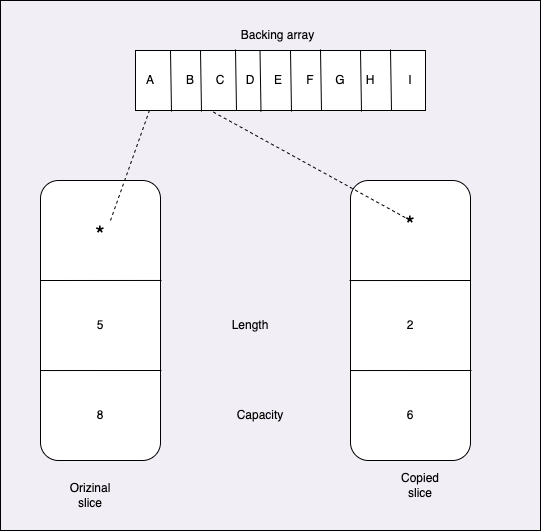

The diagram above was exported from draw.io. Its source (the exported page's mxGraphModel, read from the mxfile embedded in the PNG):
<mxGraphModel dx="650" dy="682" grid="1" gridSize="10" guides="1" tooltips="1" connect="1" arrows="1" fold="1" page="1" pageScale="1" pageWidth="827" pageHeight="1169" math="0" shadow="0">
  <root>
    <mxCell id="0" />
    <mxCell id="1" parent="0" />
    <mxCell id="139" value="" style="rounded=0;whiteSpace=wrap;html=1;fontSize=12;fillColor=#f2eef6;" parent="1" vertex="1">
      <mxGeometry x="50" width="540" height="530" as="geometry" />
    </mxCell>
    <mxCell id="114" value="" style="rounded=1;whiteSpace=wrap;html=1;" parent="1" vertex="1">
      <mxGeometry x="90" y="180" width="120" height="280" as="geometry" />
    </mxCell>
    <mxCell id="115" value="" style="rounded=1;whiteSpace=wrap;html=1;" parent="1" vertex="1">
      <mxGeometry x="400" y="180" width="120" height="280" as="geometry" />
    </mxCell>
    <mxCell id="116" value="" style="endArrow=none;html=1;entryX=1.008;entryY=0.357;entryDx=0;entryDy=0;entryPerimeter=0;" parent="1" target="114" edge="1">
      <mxGeometry width="50" height="50" relative="1" as="geometry">
        <mxPoint x="90" y="280" as="sourcePoint" />
        <mxPoint x="140" y="230" as="targetPoint" />
      </mxGeometry>
    </mxCell>
    <mxCell id="117" value="" style="endArrow=none;html=1;entryX=1.008;entryY=0.357;entryDx=0;entryDy=0;entryPerimeter=0;" parent="1" edge="1">
      <mxGeometry width="50" height="50" relative="1" as="geometry">
        <mxPoint x="90" y="370.04" as="sourcePoint" />
        <mxPoint x="210.96000000000004" y="370.00000000000006" as="targetPoint" />
      </mxGeometry>
    </mxCell>
    <mxCell id="118" value="" style="endArrow=none;html=1;entryX=1.008;entryY=0.357;entryDx=0;entryDy=0;entryPerimeter=0;" parent="1" edge="1">
      <mxGeometry width="50" height="50" relative="1" as="geometry">
        <mxPoint x="400" y="370.03999999999996" as="sourcePoint" />
        <mxPoint x="520.96" y="370" as="targetPoint" />
      </mxGeometry>
    </mxCell>
    <mxCell id="119" value="" style="endArrow=none;html=1;entryX=1.008;entryY=0.357;entryDx=0;entryDy=0;entryPerimeter=0;" parent="1" edge="1">
      <mxGeometry width="50" height="50" relative="1" as="geometry">
        <mxPoint x="399.04" y="280.03999999999996" as="sourcePoint" />
        <mxPoint x="520" y="280" as="targetPoint" />
      </mxGeometry>
    </mxCell>
    <mxCell id="120" value="&lt;font style=&quot;font-size: 24px;&quot;&gt;*&lt;/font&gt;" style="text;html=1;strokeColor=none;fillColor=none;align=center;verticalAlign=middle;whiteSpace=wrap;rounded=0;" parent="1" vertex="1">
      <mxGeometry x="120" y="220" width="60" height="30" as="geometry" />
    </mxCell>
    <mxCell id="121" value="&lt;font style=&quot;font-size: 24px;&quot;&gt;*&lt;/font&gt;" style="text;html=1;strokeColor=none;fillColor=none;align=center;verticalAlign=middle;whiteSpace=wrap;rounded=0;" parent="1" vertex="1">
      <mxGeometry x="430" y="210" width="60" height="30" as="geometry" />
    </mxCell>
    <mxCell id="122" value="&lt;font style=&quot;font-size: 12px;&quot;&gt;5&lt;/font&gt;" style="text;html=1;strokeColor=none;fillColor=none;align=center;verticalAlign=middle;whiteSpace=wrap;rounded=0;" parent="1" vertex="1">
      <mxGeometry x="120" y="310" width="60" height="30" as="geometry" />
    </mxCell>
    <mxCell id="123" value="&lt;font style=&quot;font-size: 12px;&quot;&gt;2&lt;/font&gt;" style="text;html=1;strokeColor=none;fillColor=none;align=center;verticalAlign=middle;whiteSpace=wrap;rounded=0;" parent="1" vertex="1">
      <mxGeometry x="430" y="310" width="60" height="30" as="geometry" />
    </mxCell>
    <mxCell id="124" value="&lt;font style=&quot;font-size: 12px;&quot;&gt;6&lt;/font&gt;" style="text;html=1;strokeColor=none;fillColor=none;align=center;verticalAlign=middle;whiteSpace=wrap;rounded=0;" parent="1" vertex="1">
      <mxGeometry x="430" y="400" width="60" height="30" as="geometry" />
    </mxCell>
    <mxCell id="125" value="&lt;font style=&quot;font-size: 12px;&quot;&gt;8&lt;/font&gt;" style="text;html=1;strokeColor=none;fillColor=none;align=center;verticalAlign=middle;whiteSpace=wrap;rounded=0;" parent="1" vertex="1">
      <mxGeometry x="120" y="400" width="60" height="30" as="geometry" />
    </mxCell>
    <mxCell id="126" value="" style="rounded=0;whiteSpace=wrap;html=1;fontSize=12;" parent="1" vertex="1">
      <mxGeometry x="185" y="50" width="290" height="60" as="geometry" />
    </mxCell>
    <mxCell id="128" value="" style="endArrow=none;html=1;fontSize=12;exitX=0.321;exitY=1.017;exitDx=0;exitDy=0;exitPerimeter=0;" parent="1" edge="1">
      <mxGeometry width="50" height="50" relative="1" as="geometry">
        <mxPoint x="250.99" y="111.01999999999998" as="sourcePoint" />
        <mxPoint x="250" y="50" as="targetPoint" />
      </mxGeometry>
    </mxCell>
    <mxCell id="129" value="" style="endArrow=none;html=1;fontSize=12;exitX=0.321;exitY=1.017;exitDx=0;exitDy=0;exitPerimeter=0;" parent="1" edge="1">
      <mxGeometry width="50" height="50" relative="1" as="geometry">
        <mxPoint x="285.99" y="109.99999999999999" as="sourcePoint" />
        <mxPoint x="285" y="48.98" as="targetPoint" />
      </mxGeometry>
    </mxCell>
    <mxCell id="131" value="" style="endArrow=none;html=1;fontSize=12;exitX=0.321;exitY=1.017;exitDx=0;exitDy=0;exitPerimeter=0;" parent="1" edge="1">
      <mxGeometry width="50" height="50" relative="1" as="geometry">
        <mxPoint x="220.99" y="111.01999999999998" as="sourcePoint" />
        <mxPoint x="220" y="50.00000000000001" as="targetPoint" />
      </mxGeometry>
    </mxCell>
    <mxCell id="132" value="&lt;font style=&quot;font-size: 12px;&quot;&gt;A&lt;/font&gt;" style="text;html=1;strokeColor=none;fillColor=none;align=center;verticalAlign=middle;whiteSpace=wrap;rounded=0;" parent="1" vertex="1">
      <mxGeometry x="170" y="65" width="60" height="30" as="geometry" />
    </mxCell>
    <mxCell id="134" value="&lt;font style=&quot;font-size: 12px;&quot;&gt;B&lt;/font&gt;" style="text;html=1;strokeColor=none;fillColor=none;align=center;verticalAlign=middle;whiteSpace=wrap;rounded=0;" parent="1" vertex="1">
      <mxGeometry x="210" y="65" width="60" height="30" as="geometry" />
    </mxCell>
    <mxCell id="135" value="&lt;font style=&quot;font-size: 12px;&quot;&gt;C&lt;/font&gt;" style="text;html=1;strokeColor=none;fillColor=none;align=center;verticalAlign=middle;whiteSpace=wrap;rounded=0;" parent="1" vertex="1">
      <mxGeometry x="240" y="65" width="60" height="30" as="geometry" />
    </mxCell>
    <mxCell id="137" value="" style="endArrow=none;dashed=1;html=1;fontSize=12;entryX=0.048;entryY=1;entryDx=0;entryDy=0;entryPerimeter=0;" parent="1" edge="1" target="126">
      <mxGeometry width="50" height="50" relative="1" as="geometry">
        <mxPoint x="160" y="220" as="sourcePoint" />
        <mxPoint x="260" y="110" as="targetPoint" />
      </mxGeometry>
    </mxCell>
    <mxCell id="138" value="" style="endArrow=none;dashed=1;html=1;fontSize=12;exitX=0.5;exitY=0.333;exitDx=0;exitDy=0;exitPerimeter=0;" parent="1" source="121" edge="1">
      <mxGeometry width="50" height="50" relative="1" as="geometry">
        <mxPoint x="330" y="160" as="sourcePoint" />
        <mxPoint x="260" y="110" as="targetPoint" />
      </mxGeometry>
    </mxCell>
    <mxCell id="140" value="Orizinal slice" style="text;html=1;strokeColor=none;fillColor=none;align=center;verticalAlign=middle;whiteSpace=wrap;rounded=0;fontSize=12;" parent="1" vertex="1">
      <mxGeometry x="110" y="480" width="60" height="30" as="geometry" />
    </mxCell>
    <mxCell id="141" value="Copied slice" style="text;html=1;strokeColor=none;fillColor=none;align=center;verticalAlign=middle;whiteSpace=wrap;rounded=0;fontSize=12;" parent="1" vertex="1">
      <mxGeometry x="440" y="470" width="60" height="30" as="geometry" />
    </mxCell>
    <mxCell id="142" value="Backing array" style="text;html=1;strokeColor=none;fillColor=none;align=center;verticalAlign=middle;whiteSpace=wrap;rounded=0;fontSize=12;" parent="1" vertex="1">
      <mxGeometry x="285" y="20" width="85" height="30" as="geometry" />
    </mxCell>
    <mxCell id="143" value="Length" style="text;html=1;strokeColor=none;fillColor=none;align=center;verticalAlign=middle;whiteSpace=wrap;rounded=0;fontSize=12;" parent="1" vertex="1">
      <mxGeometry x="270" y="310" width="60" height="30" as="geometry" />
    </mxCell>
    <mxCell id="144" value="Capacity" style="text;html=1;strokeColor=none;fillColor=none;align=center;verticalAlign=middle;whiteSpace=wrap;rounded=0;fontSize=12;" parent="1" vertex="1">
      <mxGeometry x="280" y="400" width="60" height="30" as="geometry" />
    </mxCell>
    <mxCell id="145" value="" style="endArrow=none;html=1;fontSize=12;exitX=0.321;exitY=1.017;exitDx=0;exitDy=0;exitPerimeter=0;" edge="1" parent="1">
      <mxGeometry width="50" height="50" relative="1" as="geometry">
        <mxPoint x="310.49" y="111.02" as="sourcePoint" />
        <mxPoint x="309.5" y="50.000000000000014" as="targetPoint" />
      </mxGeometry>
    </mxCell>
    <mxCell id="146" value="" style="endArrow=none;html=1;fontSize=12;exitX=0.321;exitY=1.017;exitDx=0;exitDy=0;exitPerimeter=0;" edge="1" parent="1">
      <mxGeometry width="50" height="50" relative="1" as="geometry">
        <mxPoint x="340.99" y="111.02" as="sourcePoint" />
        <mxPoint x="340" y="50.000000000000014" as="targetPoint" />
      </mxGeometry>
    </mxCell>
    <mxCell id="147" value="" style="endArrow=none;html=1;fontSize=12;exitX=0.321;exitY=1.017;exitDx=0;exitDy=0;exitPerimeter=0;" edge="1" parent="1">
      <mxGeometry width="50" height="50" relative="1" as="geometry">
        <mxPoint x="370.99" y="110" as="sourcePoint" />
        <mxPoint x="370" y="48.98000000000002" as="targetPoint" />
      </mxGeometry>
    </mxCell>
    <mxCell id="148" value="" style="endArrow=none;html=1;fontSize=12;exitX=0.321;exitY=1.017;exitDx=0;exitDy=0;exitPerimeter=0;" edge="1" parent="1">
      <mxGeometry width="50" height="50" relative="1" as="geometry">
        <mxPoint x="410.99" y="111.02000000000001" as="sourcePoint" />
        <mxPoint x="410" y="50.00000000000002" as="targetPoint" />
      </mxGeometry>
    </mxCell>
    <mxCell id="149" value="" style="endArrow=none;html=1;fontSize=12;exitX=0.321;exitY=1.017;exitDx=0;exitDy=0;exitPerimeter=0;" edge="1" parent="1">
      <mxGeometry width="50" height="50" relative="1" as="geometry">
        <mxPoint x="440.99" y="110" as="sourcePoint" />
        <mxPoint x="440" y="48.98000000000002" as="targetPoint" />
      </mxGeometry>
    </mxCell>
    <mxCell id="156" value="&lt;font style=&quot;font-size: 12px;&quot;&gt;D&lt;/font&gt;" style="text;html=1;strokeColor=none;fillColor=none;align=center;verticalAlign=middle;whiteSpace=wrap;rounded=0;" vertex="1" parent="1">
      <mxGeometry x="270" y="65" width="60" height="30" as="geometry" />
    </mxCell>
    <mxCell id="157" value="&lt;font style=&quot;font-size: 12px;&quot;&gt;E&lt;/font&gt;" style="text;html=1;strokeColor=none;fillColor=none;align=center;verticalAlign=middle;whiteSpace=wrap;rounded=0;" vertex="1" parent="1">
      <mxGeometry x="297.5" y="65" width="60" height="30" as="geometry" />
    </mxCell>
    <mxCell id="158" value="&lt;font style=&quot;font-size: 12px;&quot;&gt;F&lt;/font&gt;" style="text;html=1;strokeColor=none;fillColor=none;align=center;verticalAlign=middle;whiteSpace=wrap;rounded=0;" vertex="1" parent="1">
      <mxGeometry x="330" y="65" width="60" height="30" as="geometry" />
    </mxCell>
    <mxCell id="159" value="&lt;font style=&quot;font-size: 12px;&quot;&gt;G&lt;/font&gt;" style="text;html=1;strokeColor=none;fillColor=none;align=center;verticalAlign=middle;whiteSpace=wrap;rounded=0;" vertex="1" parent="1">
      <mxGeometry x="360" y="65" width="60" height="30" as="geometry" />
    </mxCell>
    <mxCell id="160" value="&lt;font style=&quot;font-size: 12px;&quot;&gt;H&lt;/font&gt;" style="text;html=1;strokeColor=none;fillColor=none;align=center;verticalAlign=middle;whiteSpace=wrap;rounded=0;" vertex="1" parent="1">
      <mxGeometry x="390" y="65" width="60" height="30" as="geometry" />
    </mxCell>
    <mxCell id="161" value="&lt;font style=&quot;font-size: 12px;&quot;&gt;I&lt;/font&gt;" style="text;html=1;strokeColor=none;fillColor=none;align=center;verticalAlign=middle;whiteSpace=wrap;rounded=0;" vertex="1" parent="1">
      <mxGeometry x="430" y="65" width="60" height="30" as="geometry" />
    </mxCell>
  </root>
</mxGraphModel>